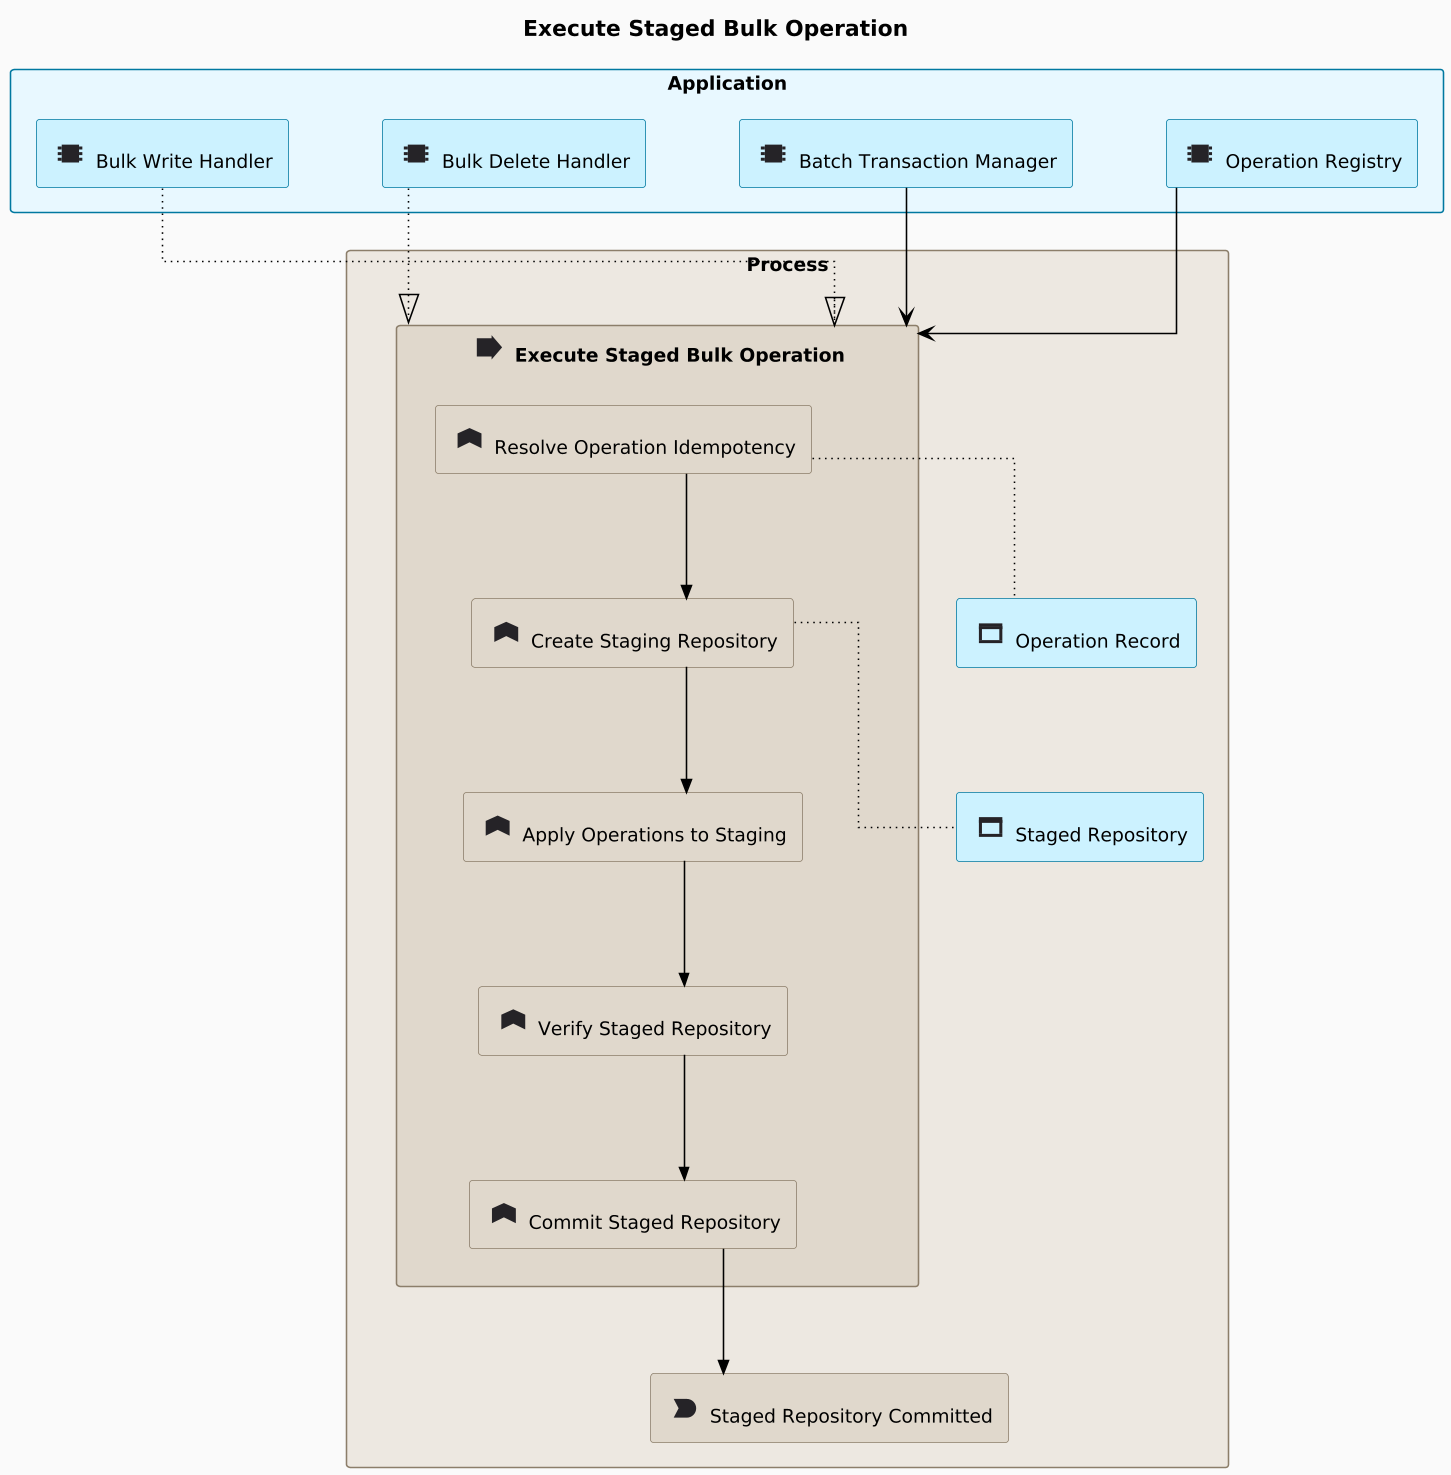

The diagram above was rendered by PlantUML. Its source (embedded in the PNG):
@startuml
skinparamlocked dpi 150
!include ../_archimate-stereotypes.puml
!include ../_archimate-glyphs.puml
top to bottom direction

title Execute Staged Bulk Operation

rectangle "Application" <<ApplicationGrouping>> {
  rectangle "<$archimate_ApplicationComponent{scale=1.5}> Bulk Write Handler" <<ApplicationComponent>> as APP_5n_KQJ
  rectangle "<$archimate_ApplicationComponent{scale=1.5}> Bulk Delete Handler" <<ApplicationComponent>> as APP_WK_78v
  rectangle "<$archimate_ApplicationComponent{scale=1.5}> Batch Transaction Manager" <<ApplicationComponent>> as APP_HOOYAQ
  rectangle "<$archimate_ApplicationComponent{scale=1.5}> Operation Registry" <<ApplicationComponent>> as APP_PDJI8F
  APP_5n_KQJ -[hidden]right- APP_WK_78v
  APP_WK_78v -[hidden]right- APP_HOOYAQ
  APP_HOOYAQ -[hidden]right- APP_PDJI8F
}

rectangle "Process" <<CommonGrouping>> {
  rectangle "<$archimate_Process{scale=1.5}> Execute Staged Bulk Operation" <<Process>> as PRC_gtgYvQ {
    rectangle "<$archimate_Function{scale=1.5}> Resolve Operation Idempotency" <<Function>> as FNC_DrKMhV
    rectangle "<$archimate_Function{scale=1.5}> Create Staging Repository" <<Function>> as FNC_hbgFU3
    rectangle "<$archimate_Function{scale=1.5}> Apply Operations to Staging" <<Function>> as FNC_g3H3mK
    rectangle "<$archimate_Function{scale=1.5}> Verify Staged Repository" <<Function>> as FNC_6PI0kV
    rectangle "<$archimate_Function{scale=1.5}> Commit Staged Repository" <<Function>> as FNC_tRAV0x
    FNC_DrKMhV -[hidden]right- FNC_hbgFU3
    FNC_hbgFU3 -[hidden]right- FNC_g3H3mK
    FNC_g3H3mK -[hidden]right- FNC_6PI0kV
    FNC_6PI0kV -[hidden]right- FNC_tRAV0x
  }
  rectangle "<$archimate_DataObject{scale=1.5}> Operation Record" <<DataObject>> as DOB_hExrX3
  rectangle "<$archimate_DataObject{scale=1.5}> Staged Repository" <<DataObject>> as DOB_hhYsiw
  rectangle "<$archimate_Event{scale=1.5}> Staged Repository Committed" <<Event>> as EVT_BKj6NZ
  PRC_gtgYvQ -[hidden]right- DOB_hExrX3
  DOB_hExrX3 -[hidden]right- DOB_hhYsiw
  DOB_hhYsiw -[hidden]right- EVT_BKj6NZ
}

' Inter-layer anchor
APP_PDJI8F -[hidden]down- PRC_gtgYvQ

' Realization: components -> process
Rel_Realization(APP_5n_KQJ, PRC_gtgYvQ, "")
Rel_Realization(APP_WK_78v, PRC_gtgYvQ, "")

' Serving: supporting components -> process
Rel_Serving(APP_HOOYAQ, PRC_gtgYvQ, "")
Rel_Serving(APP_PDJI8F, PRC_gtgYvQ, "")

' Triggering: function sequence
Rel_Triggering(FNC_DrKMhV, FNC_hbgFU3, "")
Rel_Triggering(FNC_hbgFU3, FNC_g3H3mK, "")
Rel_Triggering(FNC_g3H3mK, FNC_6PI0kV, "")
Rel_Triggering(FNC_6PI0kV, FNC_tRAV0x, "")
Rel_Triggering(FNC_tRAV0x, EVT_BKj6NZ, "")

' Access: functions -> data objects
Rel_Access(FNC_DrKMhV, DOB_hExrX3, "")
Rel_Access(FNC_hbgFU3, DOB_hhYsiw, "")

@enduml